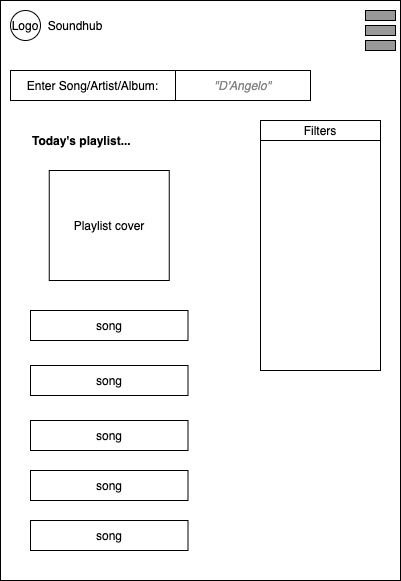

The diagram above was exported from draw.io. Its source (the exported page's mxGraphModel, read from the mxfile embedded in the PNG):
<mxGraphModel dx="946" dy="504" grid="1" gridSize="10" guides="1" tooltips="1" connect="1" arrows="1" fold="1" page="1" pageScale="1" pageWidth="850" pageHeight="1100" math="0" shadow="0">
  <root>
    <mxCell id="0sBTmrGX_6GtlOcJu9Ty-0" />
    <mxCell id="0sBTmrGX_6GtlOcJu9Ty-1" parent="0sBTmrGX_6GtlOcJu9Ty-0" />
    <mxCell id="TecYkxHcHPCsgW9WaBz0-0" value="" style="rounded=0;whiteSpace=wrap;html=1;" parent="0sBTmrGX_6GtlOcJu9Ty-1" vertex="1">
      <mxGeometry x="240" y="120" width="400" height="580" as="geometry" />
    </mxCell>
    <mxCell id="YEP3vv_lvKOjQWE5cNLz-0" value="Logo" style="ellipse;whiteSpace=wrap;html=1;aspect=fixed;" parent="0sBTmrGX_6GtlOcJu9Ty-1" vertex="1">
      <mxGeometry x="250" y="130" width="30" height="30" as="geometry" />
    </mxCell>
    <mxCell id="5LPE7bl7L6McatLX8f1c-0" value="Soundhub" style="text;html=1;strokeColor=none;fillColor=none;align=center;verticalAlign=middle;whiteSpace=wrap;rounded=0;" parent="0sBTmrGX_6GtlOcJu9Ty-1" vertex="1">
      <mxGeometry x="280" y="135" width="70" height="20" as="geometry" />
    </mxCell>
    <mxCell id="YIUZMHlbrcFII9bcg6Pu-0" value="Enter Song/Artist/Album:" style="rounded=0;whiteSpace=wrap;html=1;" parent="0sBTmrGX_6GtlOcJu9Ty-1" vertex="1">
      <mxGeometry x="250" y="190" width="165" height="30" as="geometry" />
    </mxCell>
    <mxCell id="YIUZMHlbrcFII9bcg6Pu-1" value="&lt;font color=&quot;#858585&quot;&gt;&lt;i&gt;&quot;D'Angelo&quot;&lt;/i&gt;&lt;/font&gt;" style="rounded=0;whiteSpace=wrap;html=1;" parent="0sBTmrGX_6GtlOcJu9Ty-1" vertex="1">
      <mxGeometry x="415" y="190" width="135" height="30" as="geometry" />
    </mxCell>
    <mxCell id="YIUZMHlbrcFII9bcg6Pu-2" value="" style="rounded=0;whiteSpace=wrap;html=1;" parent="0sBTmrGX_6GtlOcJu9Ty-1" vertex="1">
      <mxGeometry x="500" y="240" width="120" height="250" as="geometry" />
    </mxCell>
    <mxCell id="YIUZMHlbrcFII9bcg6Pu-3" value="Filters" style="rounded=0;whiteSpace=wrap;html=1;" parent="0sBTmrGX_6GtlOcJu9Ty-1" vertex="1">
      <mxGeometry x="500" y="240" width="120" height="20" as="geometry" />
    </mxCell>
    <mxCell id="t4I_jPljo09zIZrnugWs-17" value="song" style="rounded=0;whiteSpace=wrap;html=1;" parent="0sBTmrGX_6GtlOcJu9Ty-1" vertex="1">
      <mxGeometry x="270" y="640" width="157.5" height="30" as="geometry" />
    </mxCell>
    <mxCell id="t4I_jPljo09zIZrnugWs-19" value="song" style="rounded=0;whiteSpace=wrap;html=1;" parent="0sBTmrGX_6GtlOcJu9Ty-1" vertex="1">
      <mxGeometry x="270" y="430" width="157.5" height="30" as="geometry" />
    </mxCell>
    <mxCell id="t4I_jPljo09zIZrnugWs-20" value="song" style="rounded=0;whiteSpace=wrap;html=1;" parent="0sBTmrGX_6GtlOcJu9Ty-1" vertex="1">
      <mxGeometry x="270" y="485" width="157.5" height="30" as="geometry" />
    </mxCell>
    <mxCell id="t4I_jPljo09zIZrnugWs-21" value="song" style="rounded=0;whiteSpace=wrap;html=1;" parent="0sBTmrGX_6GtlOcJu9Ty-1" vertex="1">
      <mxGeometry x="270" y="540" width="157.5" height="30" as="geometry" />
    </mxCell>
    <mxCell id="t4I_jPljo09zIZrnugWs-22" value="song" style="rounded=0;whiteSpace=wrap;html=1;" parent="0sBTmrGX_6GtlOcJu9Ty-1" vertex="1">
      <mxGeometry x="270" y="590" width="157.5" height="30" as="geometry" />
    </mxCell>
    <mxCell id="t4I_jPljo09zIZrnugWs-24" value="Playlist cover" style="rounded=0;whiteSpace=wrap;html=1;" parent="0sBTmrGX_6GtlOcJu9Ty-1" vertex="1">
      <mxGeometry x="288.75" y="290" width="120" height="110" as="geometry" />
    </mxCell>
    <mxCell id="BDrdeedD1fSbulvrdnXc-0" value="&lt;span&gt;Today's playlist...&lt;/span&gt;" style="text;html=1;strokeColor=none;fillColor=none;align=left;verticalAlign=middle;whiteSpace=wrap;rounded=0;fontStyle=1" parent="0sBTmrGX_6GtlOcJu9Ty-1" vertex="1">
      <mxGeometry x="270" y="250" width="187.5" height="20" as="geometry" />
    </mxCell>
    <mxCell id="fTKbVcNZGi4Qc99Bg0Wt-0" value="" style="rounded=0;whiteSpace=wrap;html=1;fillColor=#999999;" vertex="1" parent="0sBTmrGX_6GtlOcJu9Ty-1">
      <mxGeometry x="605" y="145" width="30" height="10" as="geometry" />
    </mxCell>
    <mxCell id="fTKbVcNZGi4Qc99Bg0Wt-1" value="" style="rounded=0;whiteSpace=wrap;html=1;fillColor=#999999;" vertex="1" parent="0sBTmrGX_6GtlOcJu9Ty-1">
      <mxGeometry x="605" y="130" width="30" height="10" as="geometry" />
    </mxCell>
    <mxCell id="fTKbVcNZGi4Qc99Bg0Wt-2" value="" style="rounded=0;whiteSpace=wrap;html=1;fillColor=#999999;" vertex="1" parent="0sBTmrGX_6GtlOcJu9Ty-1">
      <mxGeometry x="605" y="160" width="30" height="10" as="geometry" />
    </mxCell>
  </root>
</mxGraphModel>